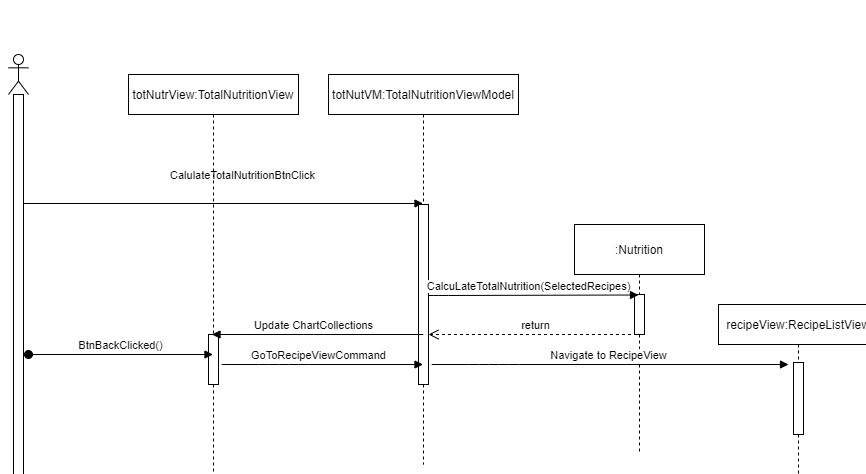

The diagram above was exported from draw.io. Its source (the exported page's mxGraphModel, read from the mxfile embedded in the PNG):
<mxGraphModel dx="1564" dy="776" grid="1" gridSize="10" guides="1" tooltips="1" connect="1" arrows="1" fold="1" page="1" pageScale="1" pageWidth="827" pageHeight="1169" math="0" shadow="0">
  <root>
    <mxCell id="0" />
    <mxCell id="1" parent="0" />
    <mxCell id="tTC8LQ90HzwQrVMTF7XR-2" value="" style="shape=umlLifeline;participant=umlActor;perimeter=lifelinePerimeter;whiteSpace=wrap;html=1;container=1;collapsible=0;recursiveResize=0;verticalAlign=top;spacingTop=36;labelBackgroundColor=#ffffff;outlineConnect=0;" parent="1" vertex="1">
      <mxGeometry x="110" y="50" width="20" height="400" as="geometry" />
    </mxCell>
    <mxCell id="tTC8LQ90HzwQrVMTF7XR-8" value="" style="html=1;points=[];perimeter=orthogonalPerimeter;" parent="tTC8LQ90HzwQrVMTF7XR-2" vertex="1">
      <mxGeometry x="5" y="40" width="10" height="360" as="geometry" />
    </mxCell>
    <mxCell id="tTC8LQ90HzwQrVMTF7XR-3" value=":RecipeViewModel" style="shape=umlLifeline;perimeter=lifelinePerimeter;whiteSpace=wrap;html=1;container=1;collapsible=0;recursiveResize=0;outlineConnect=0;" parent="1" vertex="1">
      <mxGeometry x="210" y="50" width="100" height="400" as="geometry" />
    </mxCell>
    <mxCell id="tTC8LQ90HzwQrVMTF7XR-4" value="" style="html=1;points=[];perimeter=orthogonalPerimeter;" parent="tTC8LQ90HzwQrVMTF7XR-3" vertex="1">
      <mxGeometry x="45" y="40" width="10" height="180" as="geometry" />
    </mxCell>
    <mxCell id="tTC8LQ90HzwQrVMTF7XR-12" value="return" style="html=1;verticalAlign=bottom;endArrow=open;dashed=1;endSize=8;" parent="tTC8LQ90HzwQrVMTF7XR-3" source="tTC8LQ90HzwQrVMTF7XR-5" edge="1">
      <mxGeometry relative="1" as="geometry">
        <mxPoint x="140" y="100" as="sourcePoint" />
        <mxPoint x="50" y="100" as="targetPoint" />
      </mxGeometry>
    </mxCell>
    <mxCell id="tTC8LQ90HzwQrVMTF7XR-5" value=":DataComunicator" style="shape=umlLifeline;perimeter=lifelinePerimeter;whiteSpace=wrap;html=1;container=1;collapsible=0;recursiveResize=0;outlineConnect=0;" parent="1" vertex="1">
      <mxGeometry x="370" y="70" width="100" height="380" as="geometry" />
    </mxCell>
    <mxCell id="tTC8LQ90HzwQrVMTF7XR-6" value="" style="html=1;points=[];perimeter=orthogonalPerimeter;" parent="tTC8LQ90HzwQrVMTF7XR-5" vertex="1">
      <mxGeometry x="45" y="50" width="10" height="40" as="geometry" />
    </mxCell>
    <mxCell id="tTC8LQ90HzwQrVMTF7XR-9" value="GetAllRecipes()" style="html=1;verticalAlign=bottom;endArrow=block;" parent="1" edge="1">
      <mxGeometry x="-0.1632" width="80" relative="1" as="geometry">
        <mxPoint x="260.5" y="120" as="sourcePoint" />
        <mxPoint x="420" y="120" as="targetPoint" />
        <Array as="points">
          <mxPoint x="270.5" y="120" />
          <mxPoint x="320.5" y="120" />
          <mxPoint x="350.5" y="120" />
        </Array>
        <mxPoint as="offset" />
      </mxGeometry>
    </mxCell>
    <mxCell id="tTC8LQ90HzwQrVMTF7XR-10" value=":TotalRecipeViewModel" style="shape=umlLifeline;perimeter=lifelinePerimeter;whiteSpace=wrap;html=1;container=1;collapsible=0;recursiveResize=0;outlineConnect=0;" parent="1" vertex="1">
      <mxGeometry x="510" y="200" width="130" height="260" as="geometry" />
    </mxCell>
    <mxCell id="tTC8LQ90HzwQrVMTF7XR-11" value="" style="html=1;points=[];perimeter=orthogonalPerimeter;" parent="tTC8LQ90HzwQrVMTF7XR-10" vertex="1">
      <mxGeometry x="60" y="50" width="10" height="120" as="geometry" />
    </mxCell>
    <mxCell id="tTC8LQ90HzwQrVMTF7XR-17" value=":TotalRecipeViewModel" style="shape=umlLifeline;perimeter=lifelinePerimeter;whiteSpace=wrap;html=1;container=1;collapsible=0;recursiveResize=0;outlineConnect=0;" parent="tTC8LQ90HzwQrVMTF7XR-10" vertex="1">
      <mxGeometry width="130" height="250" as="geometry" />
    </mxCell>
    <mxCell id="tTC8LQ90HzwQrVMTF7XR-18" value="" style="html=1;points=[];perimeter=orthogonalPerimeter;" parent="tTC8LQ90HzwQrVMTF7XR-17" vertex="1">
      <mxGeometry x="60" y="50" width="10" height="150" as="geometry" />
    </mxCell>
    <mxCell id="tTC8LQ90HzwQrVMTF7XR-13" value="SelectRecipe" style="html=1;verticalAlign=bottom;endArrow=block;" parent="1" edge="1">
      <mxGeometry x="-0.1632" width="80" relative="1" as="geometry">
        <mxPoint x="120" y="190" as="sourcePoint" />
        <mxPoint x="260" y="190" as="targetPoint" />
        <Array as="points">
          <mxPoint x="130" y="190" />
          <mxPoint x="180" y="190" />
          <mxPoint x="210" y="190" />
        </Array>
        <mxPoint as="offset" />
      </mxGeometry>
    </mxCell>
    <mxCell id="tTC8LQ90HzwQrVMTF7XR-14" value="AddSelectedRecipeToList" style="html=1;verticalAlign=bottom;endArrow=block;" parent="1" target="tTC8LQ90HzwQrVMTF7XR-3" edge="1">
      <mxGeometry x="0.0001" width="80" relative="1" as="geometry">
        <mxPoint x="270" y="199.5" as="sourcePoint" />
        <mxPoint x="410" y="199.5" as="targetPoint" />
        <Array as="points">
          <mxPoint x="280" y="199.5" />
          <mxPoint x="310" y="200" />
          <mxPoint x="330" y="199.5" />
          <mxPoint x="330" y="220" />
          <mxPoint x="330" y="230" />
        </Array>
        <mxPoint as="offset" />
      </mxGeometry>
    </mxCell>
    <mxCell id="tTC8LQ90HzwQrVMTF7XR-15" value="SendSelectedRecipe(SelectedRecipe)" style="html=1;verticalAlign=bottom;endArrow=block;" parent="1" target="tTC8LQ90HzwQrVMTF7XR-11" edge="1">
      <mxGeometry x="-0.1632" width="80" relative="1" as="geometry">
        <mxPoint x="260" y="260" as="sourcePoint" />
        <mxPoint x="400" y="260" as="targetPoint" />
        <Array as="points">
          <mxPoint x="270" y="260" />
          <mxPoint x="320" y="260" />
          <mxPoint x="350" y="260" />
        </Array>
        <mxPoint as="offset" />
      </mxGeometry>
    </mxCell>
    <mxCell id="tTC8LQ90HzwQrVMTF7XR-16" value="CalulateTotalNutritionBtnClick" style="html=1;verticalAlign=bottom;endArrow=block;" parent="1" source="tTC8LQ90HzwQrVMTF7XR-2" edge="1">
      <mxGeometry x="-0.3348" y="59" width="80" relative="1" as="geometry">
        <mxPoint x="258" y="310" as="sourcePoint" />
        <mxPoint x="568" y="310" as="targetPoint" />
        <Array as="points">
          <mxPoint x="268" y="310" />
          <mxPoint x="318" y="310" />
          <mxPoint x="348" y="310" />
        </Array>
        <mxPoint x="-58" y="49" as="offset" />
      </mxGeometry>
    </mxCell>
    <mxCell id="tTC8LQ90HzwQrVMTF7XR-20" value=":Nutrition" style="shape=umlLifeline;perimeter=lifelinePerimeter;whiteSpace=wrap;html=1;container=1;collapsible=0;recursiveResize=0;outlineConnect=0;size=50;" parent="1" vertex="1">
      <mxGeometry x="770" y="280" width="130" height="190" as="geometry" />
    </mxCell>
    <mxCell id="tTC8LQ90HzwQrVMTF7XR-21" value="" style="html=1;points=[];perimeter=orthogonalPerimeter;" parent="tTC8LQ90HzwQrVMTF7XR-20" vertex="1">
      <mxGeometry x="60" y="70" width="10" height="40" as="geometry" />
    </mxCell>
    <mxCell id="tTC8LQ90HzwQrVMTF7XR-23" value="CalcuLateTotalNutrition(SelectedRecipes)" style="html=1;verticalAlign=bottom;endArrow=block;" parent="1" target="tTC8LQ90HzwQrVMTF7XR-21" edge="1">
      <mxGeometry x="-0.1632" width="80" relative="1" as="geometry">
        <mxPoint x="580" y="350" as="sourcePoint" />
        <mxPoint x="710" y="349.5" as="targetPoint" />
        <Array as="points">
          <mxPoint x="580" y="349.5" />
          <mxPoint x="630" y="349.5" />
          <mxPoint x="660" y="349.5" />
        </Array>
        <mxPoint as="offset" />
      </mxGeometry>
    </mxCell>
    <mxCell id="tTC8LQ90HzwQrVMTF7XR-24" value="return" style="html=1;verticalAlign=bottom;endArrow=open;dashed=1;endSize=8;" parent="1" source="tTC8LQ90HzwQrVMTF7XR-20" target="tTC8LQ90HzwQrVMTF7XR-18" edge="1">
      <mxGeometry relative="1" as="geometry">
        <mxPoint x="739.5" y="360" as="sourcePoint" />
        <mxPoint x="580" y="360" as="targetPoint" />
        <Array as="points">
          <mxPoint x="590" y="380" />
        </Array>
      </mxGeometry>
    </mxCell>
    <mxCell id="wDk_BMnIx24-udF8euts-1" value="" style="shape=umlLifeline;participant=umlActor;perimeter=lifelinePerimeter;whiteSpace=wrap;html=1;container=1;collapsible=0;recursiveResize=0;verticalAlign=top;spacingTop=36;labelBackgroundColor=#ffffff;outlineConnect=0;" vertex="1" parent="1">
      <mxGeometry x="130" y="580" width="20" height="420" as="geometry" />
    </mxCell>
    <mxCell id="wDk_BMnIx24-udF8euts-2" value="" style="html=1;points=[];perimeter=orthogonalPerimeter;" vertex="1" parent="wDk_BMnIx24-udF8euts-1">
      <mxGeometry x="5" y="40" width="10" height="380" as="geometry" />
    </mxCell>
    <mxCell id="wDk_BMnIx24-udF8euts-9" value="CalulateTotalNutritionBtnClick" style="html=1;verticalAlign=bottom;endArrow=block;" edge="1" parent="wDk_BMnIx24-udF8euts-1" target="wDk_BMnIx24-udF8euts-4">
      <mxGeometry x="0.1699" y="19" width="80" relative="1" as="geometry">
        <mxPoint x="15" y="149" as="sourcePoint" />
        <mxPoint x="234.5" y="149" as="targetPoint" />
        <Array as="points">
          <mxPoint x="85" y="149" />
          <mxPoint x="65" y="149" />
        </Array>
        <mxPoint x="1" as="offset" />
      </mxGeometry>
    </mxCell>
    <mxCell id="wDk_BMnIx24-udF8euts-3" value="totNutrView:TotalNutritionView" style="shape=umlLifeline;perimeter=lifelinePerimeter;whiteSpace=wrap;html=1;container=1;collapsible=0;recursiveResize=0;outlineConnect=0;" vertex="1" parent="1">
      <mxGeometry x="250" y="600" width="170" height="400" as="geometry" />
    </mxCell>
    <mxCell id="wDk_BMnIx24-udF8euts-16" value="" style="html=1;points=[];perimeter=orthogonalPerimeter;" vertex="1" parent="wDk_BMnIx24-udF8euts-3">
      <mxGeometry x="80" y="260" width="10" height="50" as="geometry" />
    </mxCell>
    <mxCell id="wDk_BMnIx24-udF8euts-4" value="totNutVM&lt;span style=&quot;color: rgba(0 , 0 , 0 , 0) ; font-family: monospace ; font-size: 0px ; white-space: nowrap&quot;&gt;%3CmxGraphModel%3E%3Croot%3E%3CmxCell%20id%3D%220%22%2F%3E%3CmxCell%20id%3D%221%22%20parent%3D%220%22%2F%3E%3CmxCell%20id%3D%222%22%20value%3D%22CalulateTotalNutritionBtnClick%22%20style%3D%22html%3D1%3BverticalAlign%3Dbottom%3BendArrow%3Dblock%3B%22%20edge%3D%221%22%20parent%3D%221%22%3E%3CmxGeometry%20x%3D%22-0.1632%22%20width%3D%2280%22%20relative%3D%221%22%20as%3D%22geometry%22%3E%3CmxPoint%20x%3D%22119.07142857142867%22%20y%3D%22310%22%20as%3D%22sourcePoint%22%2F%3E%3CmxPoint%20x%3D%22568%22%20y%3D%22310%22%20as%3D%22targetPoint%22%2F%3E%3CArray%20as%3D%22points%22%3E%3CmxPoint%20x%3D%22268%22%20y%3D%22310%22%2F%3E%3CmxPoint%20x%3D%22318%22%20y%3D%22310%22%2F%3E%3CmxPoint%20x%3D%22348%22%20y%3D%22310%22%2F%3E%3C%2FArray%3E%3CmxPoint%20as%3D%22offset%22%2F%3E%3C%2FmxGeometry%3E%3C%2FmxCell%3E%3C%2Froot%3E%3C%2FmxGraphModel%3EVM&lt;/span&gt;:TotalNutritionViewModel" style="shape=umlLifeline;perimeter=lifelinePerimeter;whiteSpace=wrap;html=1;container=1;collapsible=0;recursiveResize=0;outlineConnect=0;" vertex="1" parent="1">
      <mxGeometry x="450" y="600" width="190" height="390" as="geometry" />
    </mxCell>
    <mxCell id="wDk_BMnIx24-udF8euts-18" value="" style="html=1;points=[];perimeter=orthogonalPerimeter;" vertex="1" parent="wDk_BMnIx24-udF8euts-4">
      <mxGeometry x="90" y="130" width="10" height="180" as="geometry" />
    </mxCell>
    <mxCell id="wDk_BMnIx24-udF8euts-10" value=":Nutrition" style="shape=umlLifeline;perimeter=lifelinePerimeter;whiteSpace=wrap;html=1;container=1;collapsible=0;recursiveResize=0;outlineConnect=0;size=50;" vertex="1" parent="1">
      <mxGeometry x="696" y="750" width="130" height="230" as="geometry" />
    </mxCell>
    <mxCell id="wDk_BMnIx24-udF8euts-11" value="" style="html=1;points=[];perimeter=orthogonalPerimeter;" vertex="1" parent="wDk_BMnIx24-udF8euts-10">
      <mxGeometry x="60" y="70" width="10" height="40" as="geometry" />
    </mxCell>
    <mxCell id="wDk_BMnIx24-udF8euts-13" value="CalcuLateTotalNutrition(SelectedRecipes)" style="html=1;verticalAlign=bottom;endArrow=block;" edge="1" parent="1">
      <mxGeometry x="-0.0476" width="80" relative="1" as="geometry">
        <mxPoint x="550" y="821" as="sourcePoint" />
        <mxPoint x="760" y="820.5" as="targetPoint" />
        <Array as="points">
          <mxPoint x="560" y="821" />
        </Array>
        <mxPoint as="offset" />
      </mxGeometry>
    </mxCell>
    <mxCell id="wDk_BMnIx24-udF8euts-14" value="return" style="html=1;verticalAlign=bottom;endArrow=open;dashed=1;endSize=8;" edge="1" parent="1">
      <mxGeometry relative="1" as="geometry">
        <mxPoint x="764.5" y="860" as="sourcePoint" />
        <mxPoint x="550" y="860" as="targetPoint" />
        <Array as="points" />
      </mxGeometry>
    </mxCell>
    <mxCell id="wDk_BMnIx24-udF8euts-15" value="Update ChartCollections" style="html=1;verticalAlign=bottom;endArrow=block;" edge="1" parent="1" target="wDk_BMnIx24-udF8euts-3">
      <mxGeometry x="0.0381" width="80" relative="1" as="geometry">
        <mxPoint x="544.75" y="860" as="sourcePoint" />
        <mxPoint x="295.25000000000006" y="860" as="targetPoint" />
        <Array as="points">
          <mxPoint x="435.25" y="860" />
        </Array>
        <mxPoint as="offset" />
      </mxGeometry>
    </mxCell>
    <mxCell id="wDk_BMnIx24-udF8euts-17" value="BtnBackClicked()" style="html=1;verticalAlign=bottom;startArrow=oval;startFill=1;endArrow=block;startSize=8;" edge="1" parent="1" target="wDk_BMnIx24-udF8euts-3">
      <mxGeometry width="60" relative="1" as="geometry">
        <mxPoint x="150" y="880" as="sourcePoint" />
        <mxPoint x="210" y="880" as="targetPoint" />
      </mxGeometry>
    </mxCell>
    <mxCell id="wDk_BMnIx24-udF8euts-19" value="GoToRecipeViewCommand" style="html=1;verticalAlign=bottom;endArrow=block;" edge="1" parent="1" target="wDk_BMnIx24-udF8euts-4">
      <mxGeometry x="0.0256" width="80" relative="1" as="geometry">
        <mxPoint x="350" y="890" as="sourcePoint" />
        <mxPoint x="640" y="890" as="targetPoint" />
        <Array as="points">
          <mxPoint x="340" y="890" />
          <mxPoint x="390" y="890" />
          <mxPoint x="420" y="890" />
        </Array>
        <mxPoint as="offset" />
      </mxGeometry>
    </mxCell>
    <mxCell id="wDk_BMnIx24-udF8euts-21" value="Navigate to RecipeView" style="html=1;verticalAlign=bottom;endArrow=block;" edge="1" parent="1">
      <mxGeometry x="0.0256" width="80" relative="1" as="geometry">
        <mxPoint x="560" y="890" as="sourcePoint" />
        <mxPoint x="910" y="890" as="targetPoint" />
        <Array as="points">
          <mxPoint x="550" y="890" />
          <mxPoint x="600" y="890" />
          <mxPoint x="630" y="890" />
        </Array>
        <mxPoint as="offset" />
      </mxGeometry>
    </mxCell>
    <mxCell id="wDk_BMnIx24-udF8euts-26" value="recipeView:RecipeListView" style="shape=umlLifeline;perimeter=lifelinePerimeter;whiteSpace=wrap;html=1;container=1;collapsible=0;recursiveResize=0;outlineConnect=0;" vertex="1" parent="1">
      <mxGeometry x="840" y="830" width="160" height="170" as="geometry" />
    </mxCell>
    <mxCell id="wDk_BMnIx24-udF8euts-27" value="" style="html=1;points=[];perimeter=orthogonalPerimeter;" vertex="1" parent="wDk_BMnIx24-udF8euts-26">
      <mxGeometry x="75" y="58" width="10" height="72" as="geometry" />
    </mxCell>
  </root>
</mxGraphModel>